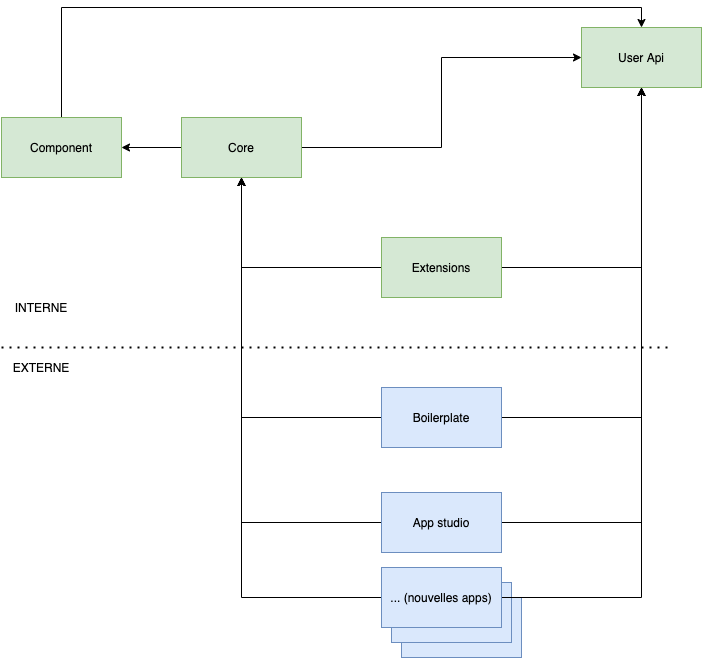

The diagram above was exported from draw.io. Its source (the exported page's mxGraphModel, read from the mxfile embedded in the PNG):
<mxGraphModel dx="1293" dy="1189" grid="1" gridSize="10" guides="1" tooltips="1" connect="1" arrows="1" fold="1" page="1" pageScale="1" pageWidth="827" pageHeight="1169" math="0" shadow="0">
  <root>
    <mxCell id="0" />
    <mxCell id="1" parent="0" />
    <mxCell id="25" style="edgeStyle=orthogonalEdgeStyle;rounded=0;orthogonalLoop=1;jettySize=auto;html=1;exitX=1;exitY=0.5;exitDx=0;exitDy=0;entryX=0;entryY=0.5;entryDx=0;entryDy=0;" parent="1" source="2" target="5" edge="1">
      <mxGeometry relative="1" as="geometry" />
    </mxCell>
    <mxCell id="26" style="edgeStyle=orthogonalEdgeStyle;rounded=0;orthogonalLoop=1;jettySize=auto;html=1;exitX=0;exitY=0.5;exitDx=0;exitDy=0;" parent="1" source="2" target="3" edge="1">
      <mxGeometry relative="1" as="geometry" />
    </mxCell>
    <mxCell id="2" value="Core" style="rounded=0;whiteSpace=wrap;html=1;fillColor=#d5e8d4;strokeColor=#82b366;" parent="1" vertex="1">
      <mxGeometry x="230" y="150" width="120" height="60" as="geometry" />
    </mxCell>
    <mxCell id="27" style="edgeStyle=orthogonalEdgeStyle;rounded=0;orthogonalLoop=1;jettySize=auto;html=1;exitX=0.5;exitY=0;exitDx=0;exitDy=0;entryX=0.5;entryY=0;entryDx=0;entryDy=0;" edge="1" parent="1" source="3" target="5">
      <mxGeometry relative="1" as="geometry" />
    </mxCell>
    <mxCell id="3" value="Component" style="rounded=0;whiteSpace=wrap;html=1;fillColor=#d5e8d4;strokeColor=#82b366;" parent="1" vertex="1">
      <mxGeometry x="50" y="150" width="120" height="60" as="geometry" />
    </mxCell>
    <mxCell id="5" value="User Api" style="rounded=0;whiteSpace=wrap;html=1;fillColor=#d5e8d4;strokeColor=#82b366;" parent="1" vertex="1">
      <mxGeometry x="630" y="60" width="120" height="60" as="geometry" />
    </mxCell>
    <mxCell id="12" style="edgeStyle=orthogonalEdgeStyle;rounded=0;orthogonalLoop=1;jettySize=auto;html=1;exitX=0;exitY=0.5;exitDx=0;exitDy=0;" parent="1" source="6" target="2" edge="1">
      <mxGeometry relative="1" as="geometry" />
    </mxCell>
    <mxCell id="13" style="edgeStyle=orthogonalEdgeStyle;rounded=0;orthogonalLoop=1;jettySize=auto;html=1;exitX=1;exitY=0.5;exitDx=0;exitDy=0;" parent="1" source="6" target="5" edge="1">
      <mxGeometry relative="1" as="geometry" />
    </mxCell>
    <mxCell id="6" value="Extensions" style="rounded=0;whiteSpace=wrap;html=1;strokeColor=#82b366;fillColor=#d5e8d4;" parent="1" vertex="1">
      <mxGeometry x="430" y="270" width="120" height="60" as="geometry" />
    </mxCell>
    <mxCell id="14" style="edgeStyle=orthogonalEdgeStyle;rounded=0;orthogonalLoop=1;jettySize=auto;html=1;exitX=1;exitY=0.5;exitDx=0;exitDy=0;" parent="1" source="7" target="5" edge="1">
      <mxGeometry relative="1" as="geometry" />
    </mxCell>
    <mxCell id="15" style="edgeStyle=orthogonalEdgeStyle;rounded=0;orthogonalLoop=1;jettySize=auto;html=1;exitX=0;exitY=0.5;exitDx=0;exitDy=0;" parent="1" source="7" target="2" edge="1">
      <mxGeometry relative="1" as="geometry" />
    </mxCell>
    <mxCell id="7" value="Boilerplate" style="rounded=0;whiteSpace=wrap;html=1;fillColor=#dae8fc;strokeColor=#6c8ebf;" parent="1" vertex="1">
      <mxGeometry x="430" y="420" width="120" height="60" as="geometry" />
    </mxCell>
    <mxCell id="16" style="edgeStyle=orthogonalEdgeStyle;rounded=0;orthogonalLoop=1;jettySize=auto;html=1;exitX=0;exitY=0.5;exitDx=0;exitDy=0;" parent="1" source="8" target="2" edge="1">
      <mxGeometry relative="1" as="geometry" />
    </mxCell>
    <mxCell id="17" style="edgeStyle=orthogonalEdgeStyle;rounded=0;orthogonalLoop=1;jettySize=auto;html=1;exitX=1;exitY=0.5;exitDx=0;exitDy=0;" parent="1" source="8" target="5" edge="1">
      <mxGeometry relative="1" as="geometry" />
    </mxCell>
    <mxCell id="8" value="App studio" style="rounded=0;whiteSpace=wrap;html=1;fillColor=#dae8fc;strokeColor=#6c8ebf;" parent="1" vertex="1">
      <mxGeometry x="430" y="525" width="120" height="60" as="geometry" />
    </mxCell>
    <mxCell id="9" value="... (nouvelles apps)" style="rounded=0;whiteSpace=wrap;html=1;fillColor=#dae8fc;strokeColor=#6c8ebf;" parent="1" vertex="1">
      <mxGeometry x="450" y="630" width="120" height="60" as="geometry" />
    </mxCell>
    <mxCell id="10" value="... (nouvelles apps)" style="rounded=0;whiteSpace=wrap;html=1;fillColor=#dae8fc;strokeColor=#6c8ebf;" parent="1" vertex="1">
      <mxGeometry x="440" y="615" width="120" height="60" as="geometry" />
    </mxCell>
    <mxCell id="18" style="edgeStyle=orthogonalEdgeStyle;rounded=0;orthogonalLoop=1;jettySize=auto;html=1;exitX=0;exitY=0.5;exitDx=0;exitDy=0;" parent="1" source="11" target="2" edge="1">
      <mxGeometry relative="1" as="geometry" />
    </mxCell>
    <mxCell id="19" style="edgeStyle=orthogonalEdgeStyle;rounded=0;orthogonalLoop=1;jettySize=auto;html=1;exitX=1;exitY=0.5;exitDx=0;exitDy=0;" parent="1" source="11" target="5" edge="1">
      <mxGeometry relative="1" as="geometry" />
    </mxCell>
    <mxCell id="11" value="... (nouvelles apps)" style="rounded=0;whiteSpace=wrap;html=1;fillColor=#dae8fc;strokeColor=#6c8ebf;" parent="1" vertex="1">
      <mxGeometry x="430" y="600" width="120" height="60" as="geometry" />
    </mxCell>
    <mxCell id="20" value="" style="endArrow=none;dashed=1;html=1;dashPattern=1 3;strokeWidth=2;" parent="1" edge="1">
      <mxGeometry width="50" height="50" relative="1" as="geometry">
        <mxPoint x="50" y="380" as="sourcePoint" />
        <mxPoint x="720" y="380" as="targetPoint" />
      </mxGeometry>
    </mxCell>
    <mxCell id="21" value="INTERNE" style="text;html=1;strokeColor=none;fillColor=none;align=center;verticalAlign=middle;whiteSpace=wrap;rounded=0;" parent="1" vertex="1">
      <mxGeometry x="70" y="330" width="40" height="20" as="geometry" />
    </mxCell>
    <mxCell id="24" value="EXTERNE" style="text;html=1;strokeColor=none;fillColor=none;align=center;verticalAlign=middle;whiteSpace=wrap;rounded=0;" parent="1" vertex="1">
      <mxGeometry x="70" y="390" width="40" height="20" as="geometry" />
    </mxCell>
  </root>
</mxGraphModel>